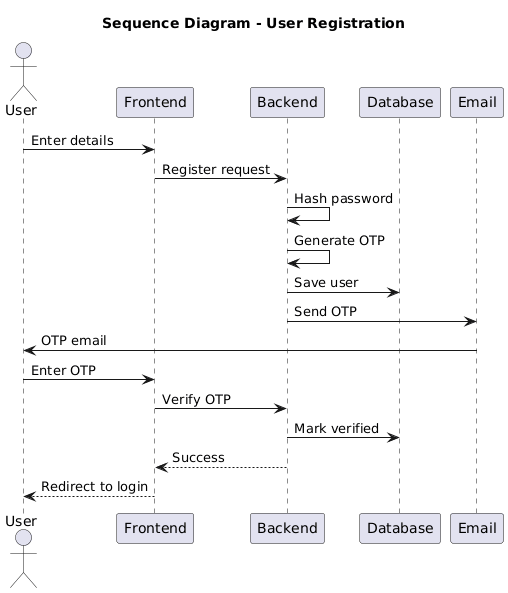

The diagram above was rendered by PlantUML. Its source (embedded in the PNG):
@startuml
skinparam backgroundColor white
title Sequence Diagram - User Registration

actor User
participant Frontend
participant Backend
participant Database
participant Email

User -> Frontend: Enter details
Frontend -> Backend: Register request
Backend -> Backend: Hash password
Backend -> Backend: Generate OTP
Backend -> Database: Save user
Backend -> Email: Send OTP
Email -> User: OTP email

User -> Frontend: Enter OTP
Frontend -> Backend: Verify OTP
Backend -> Database: Mark verified
Backend --> Frontend: Success
Frontend --> User: Redirect to login
@enduml